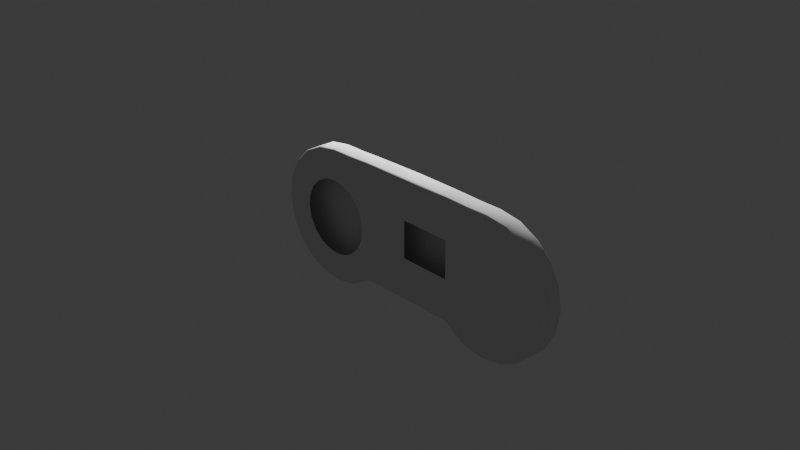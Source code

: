 # Source: snes-controler.blend  (saved by Blender 4.4.30; exported with 4.5.12 LTS)
import bpy
from mathutils import Matrix  # noqa: F401  (used for matrix-valued properties, if any)

bpy.ops.wm.read_factory_settings(use_empty=True)
scene = bpy.context.scene
scene.name = 'Scene'

# ---- collections
col_collection = bpy.data.collections.new('Collection'); scene.collection.children.link(col_collection)

# ---- world
world_world = bpy.data.worlds.new('World'); scene.world = world_world
world_world.use_nodes = True; world_world.node_tree.nodes.clear()
_N = world_world.node_tree.nodes; _L = world_world.node_tree.links
n0 = _N.new('ShaderNodeOutputWorld'); n0.name = 'World Output'; n0.location = (300, 300)
n1 = _N.new('ShaderNodeBackground'); n1.name = 'Background'; n1.location = (10, 300)
n1.inputs[0].default_value = (0.05088, 0.05088, 0.05088, 1.0)
_L.new(n1.outputs[0], n0.inputs[0])
n0.is_active_output = True
world_world.color = (0.05088, 0.05088, 0.05088)
world_world.sun_shadow_jitter_overblur = 0.0

# ---- cameras
cam_camera = bpy.data.cameras.new('Camera')
cam_camera.clip_end = 100.0
cam_camera.ortho_scale = 7.314

# ---- lights
light_light = bpy.data.lights.new('Light', 'POINT')
light_light.energy = 1000.0
light_light.shadow_soft_size = 0.1

# ---- meshes
me_circle_005 = bpy.data.meshes.new('Circle.005')
me_circle_005.from_pydata([(0.0, 1.0, 0.0), (-0.309, 0.9511, 0.0), (-0.5878, 0.809, 0.0), (-0.809, 0.5878, 0.0), (-0.9511, 0.309, 0.0), (-1.0, 0.0, 0.0), (-0.9511, -0.309, 0.0), (-0.809, -0.5878, 0.0), (-0.5878, -0.809, 0.0), (-0.309, -0.9511, 0.0), (0.0, -1.0, 0.0), (0.309, -0.9511, 0.0), (0.5878, -0.809, 0.0), (0.809, -0.5878, 0.0), (0.9511, -0.309, 0.0), (1.0, 0.0, 0.0), (0.9511, 0.309, 0.0), (0.809, 0.5878, 0.0), (0.5878, 0.809, 0.0), (0.309, 0.9511, 0.0), (4.405, 1.735, -0.000625), (4.965, 1.735, -3.725e-09), (4.965, -1.725, -3.725e-09), (4.433, -1.641, -3.725e-09), (5.5, -1.64, -3.725e-09), (5.982, -1.395, -3.725e-09), (6.365, -1.012, -3.725e-09), (6.61, -0.5296, -3.725e-09), (6.695, 0.005014, -3.725e-09), (6.61, 0.5396, -3.725e-09), (6.365, 1.022, -3.725e-09), (5.982, 1.405, -3.725e-09), (5.5, 1.65, -3.725e-09), (2.476, 1.751, -0.03656), (2.476, -1.256, -3.725e-09), (3.826, -1.274, -3.725e-09), (3.797, 1.754, -0.000625), (4.405, 1.735, -0.5361), (4.965, 1.735, -0.5355), (4.965, -1.725, -0.5355), (4.433, -1.641, -0.5355), (5.5, -1.64, -0.5355), (5.982, -1.395, -0.5355), (6.365, -1.012, -0.5355), (6.61, -0.5296, -0.5355), (6.695, 0.005014, -0.5355), (6.61, 0.5396, -0.5355), (6.365, 1.022, -0.5355), (5.982, 1.405, -0.5355), (5.5, 1.65, -0.5355), (2.476, 1.768, -0.5377), (2.476, -1.256, -0.5355), (3.826, -1.274, -0.5355), (3.797, 1.754, -0.5361), (4.965, 1.799, -0.05376), (4.965, 1.756, -0.01089), (4.965, 1.79, -0.04137), (4.965, 1.78, -0.03017), (4.965, 1.769, -0.0198), (4.404, 1.755, -0.01151), (4.401, 1.798, -0.05438), (4.403, 1.768, -0.02043), (4.403, 1.779, -0.0308), (4.402, 1.789, -0.04199), (4.411, -1.702, -0.05376), (4.426, -1.661, -0.01089), (4.414, -1.693, -0.04137), (4.417, -1.683, -0.03017), (4.421, -1.672, -0.0198), (4.965, -1.746, -0.01089), (4.965, -1.789, -0.05376), (4.965, -1.759, -0.0198), (4.965, -1.77, -0.03017), (4.965, -1.78, -0.04137), (5.506, -1.66, -0.01089), (5.52, -1.702, -0.05376), (5.51, -1.672, -0.0198), (5.514, -1.683, -0.03017), (5.517, -1.693, -0.04137), (5.994, -1.412, -0.01089), (6.02, -1.447, -0.05376), (6.002, -1.422, -0.0198), (6.008, -1.431, -0.03017), (6.015, -1.439, -0.04137), (6.382, -1.024, -0.01089), (6.417, -1.05, -0.05376), (6.392, -1.032, -0.0198), (6.401, -1.038, -0.03017), (6.41, -1.044, -0.04137), (6.63, -0.5361, -0.01089), (6.672, -0.5495, -0.05376), (6.642, -0.54, -0.0198), (6.653, -0.5435, -0.03017), (6.663, -0.5467, -0.04137), (6.716, 0.005014, -0.01089), (6.76, 0.005014, -0.05376), (6.729, 0.005014, -0.0198), (6.74, 0.005014, -0.03017), (6.751, 0.005014, -0.04137), (6.63, 0.5461, -0.01089), (6.672, 0.5595, -0.05376), (6.642, 0.55, -0.0198), (6.653, 0.5535, -0.03017), (6.663, 0.5567, -0.04137), (6.382, 1.034, -0.01089), (6.417, 1.06, -0.05376), (6.392, 1.042, -0.0198), (6.401, 1.048, -0.03017), (6.41, 1.054, -0.04137), (5.994, 1.422, -0.01089), (6.02, 1.457, -0.05376), (6.002, 1.432, -0.0198), (6.008, 1.441, -0.03017), (6.015, 1.449, -0.04137), (5.506, 1.67, -0.01089), (5.52, 1.712, -0.05376), (5.51, 1.682, -0.0198), (5.514, 1.693, -0.03017), (5.517, 1.703, -0.04137), (2.476, -1.276, -0.01089), (2.476, -1.318, -0.05376), (2.476, -1.288, -0.0198), (2.476, -1.299, -0.03017), (2.476, -1.309, -0.04137), (3.82, -1.295, -0.01089), (3.808, -1.338, -0.05376), (3.817, -1.307, -0.0198), (3.813, -1.318, -0.03017), (3.81, -1.329, -0.04137), (2.476, 1.792, -0.01975), (2.476, 1.824, -0.04353), (2.476, 1.813, -0.03234), (2.476, 1.804, -0.02644), (3.799, 1.817, -0.05438), (3.798, 1.775, -0.01151), (3.798, 1.809, -0.04199), (3.798, 1.798, -0.0308), (3.798, 1.787, -0.02043), (2.476, -0.1895, -3.725e-09), (3.819, -0.2082, -3.725e-09), (3.812, 0.7723, -2.794e-09), (4.42, 0.6474, -3.725e-09), (4.426, -0.4488, -3.725e-09), (4.965, 0.6824, -3.725e-09), (4.965, -0.4709, -3.725e-09), (5.5, -0.4476, -3.725e-09), (5.5, 0.6493, -3.725e-09), (5.982, -0.38, -3.725e-09), (5.982, 0.5531, -3.725e-09), (6.365, -0.2747, -3.725e-09), (6.365, 0.4032, -3.725e-09), (6.61, -0.1421, -3.725e-09), (6.61, 0.2143, -3.725e-09), (4.965, 1.749, -0.5253), (4.965, 1.799, -0.4751), (4.965, 1.763, -0.5148), (4.965, 1.777, -0.5027), (4.965, 1.789, -0.4896), (4.401, 1.798, -0.4757), (4.405, 1.748, -0.5259), (4.402, 1.788, -0.4902), (4.403, 1.776, -0.5033), (4.404, 1.763, -0.5155), (4.428, -1.654, -0.5253), (4.411, -1.702, -0.4751), (4.423, -1.667, -0.5148), (4.419, -1.68, -0.5027), (4.414, -1.692, -0.4896), (4.965, -1.789, -0.4751), (4.965, -1.739, -0.5253), (4.965, -1.779, -0.4896), (4.965, -1.767, -0.5027), (4.965, -1.753, -0.5148), (5.52, -1.702, -0.4751), (5.504, -1.653, -0.5253), (5.516, -1.692, -0.4896), (5.513, -1.68, -0.5027), (5.508, -1.667, -0.5148), (6.02, -1.447, -0.4751), (5.99, -1.406, -0.5253), (6.014, -1.438, -0.4896), (6.006, -1.428, -0.5027), (5.999, -1.417, -0.5148), (6.417, -1.05, -0.4751), (6.376, -1.02, -0.5253), (6.408, -1.044, -0.4896), (6.398, -1.036, -0.5027), (6.388, -1.028, -0.5148), (6.672, -0.5495, -0.4751), (6.623, -0.5338, -0.5253), (6.662, -0.5462, -0.4896), (6.65, -0.5424, -0.5027), (6.637, -0.5383, -0.5148), (6.76, 0.005014, -0.4751), (6.709, 0.005014, -0.5253), (6.749, 0.005014, -0.4896), (6.737, 0.005014, -0.5027), (6.723, 0.005014, -0.5148), (6.672, 0.5595, -0.4751), (6.623, 0.5438, -0.5253), (6.662, 0.5563, -0.4896), (6.65, 0.5525, -0.5027), (6.637, 0.5484, -0.5148), (6.417, 1.06, -0.4751), (6.376, 1.03, -0.5253), (6.408, 1.054, -0.4896), (6.398, 1.046, -0.5027), (6.388, 1.039, -0.5148), (6.02, 1.457, -0.4751), (5.99, 1.416, -0.5253), (6.014, 1.448, -0.4896), (6.006, 1.438, -0.5027), (5.999, 1.428, -0.5148), (5.52, 1.712, -0.4751), (5.504, 1.663, -0.5253), (5.516, 1.702, -0.4896), (5.513, 1.69, -0.5027), (5.508, 1.677, -0.5148), (2.476, -1.318, -0.4751), (2.476, -1.269, -0.5253), (2.476, -1.308, -0.4896), (2.476, -1.296, -0.5027), (2.476, -1.283, -0.5148), (3.808, -1.338, -0.4751), (3.822, -1.288, -0.5253), (3.811, -1.327, -0.4896), (3.814, -1.315, -0.5027), (3.818, -1.302, -0.5148), (2.476, 1.782, -0.5274), (2.476, 1.833, -0.4773), (2.476, 1.797, -0.517), (2.476, 1.81, -0.5049), (2.476, 1.822, -0.4918), (3.797, 1.767, -0.5259), (3.799, 1.817, -0.4757), (3.798, 1.782, -0.5155), (3.798, 1.795, -0.5033), (3.798, 1.807, -0.4902), (2.476, 1.833, -0.05592), (2.476, 0.791, -2.794e-09), (0.5466, 1.735, -0.000625), (-0.01309, 1.735, -3.725e-09), (-0.01309, -1.725, -3.725e-09), (0.5192, -1.641, -3.725e-09), (-0.5477, -1.64, -3.725e-09), (-1.03, -1.395, -3.725e-09), (-1.413, -1.012, -3.725e-09), (-1.658, -0.5296, -3.725e-09), (-1.743, 0.005014, -3.725e-09), (-1.658, 0.5396, -3.725e-09), (-1.413, 1.022, -3.725e-09), (-1.03, 1.405, -3.725e-09), (-0.5477, 1.65, -3.725e-09), (1.126, -1.274, -3.725e-09), (1.155, 1.754, -0.000625), (0.5466, 1.735, -0.5361), (-0.01309, 1.735, -0.5355), (-0.01309, -1.725, -0.5355), (0.5192, -1.641, -0.5355), (-0.5477, -1.64, -0.5355), (-1.03, -1.395, -0.5355), (-1.413, -1.012, -0.5355), (-1.658, -0.5296, -0.5355), (-1.743, 0.005014, -0.5355), (-1.658, 0.5396, -0.5355), (-1.413, 1.022, -0.5355), (-1.03, 1.405, -0.5355), (-0.5477, 1.65, -0.5355), (1.126, -1.274, -0.5355), (1.155, 1.754, -0.5361), (-0.01309, 1.799, -0.05376), (-0.01309, 1.756, -0.01089), (-0.01309, 1.79, -0.04137), (-0.01309, 1.78, -0.03017), (-0.01309, 1.769, -0.0198), (0.5479, 1.755, -0.01151), (0.5506, 1.798, -0.05438), (0.5487, 1.768, -0.02043), (0.5494, 1.779, -0.0308), (0.5501, 1.789, -0.04199), (0.5414, -1.702, -0.05376), (0.5264, -1.661, -0.01089), (0.5383, -1.693, -0.04137), (0.5347, -1.683, -0.03017), (0.5308, -1.672, -0.0198), (-0.01309, -1.746, -0.01089), (-0.01309, -1.789, -0.05376), (-0.01309, -1.759, -0.0198), (-0.01309, -1.77, -0.03017), (-0.01309, -1.78, -0.04137), (-0.5542, -1.66, -0.01089), (-0.5676, -1.702, -0.05376), (-0.5581, -1.672, -0.0198), (-0.5616, -1.683, -0.03017), (-0.5648, -1.693, -0.04137), (-1.042, -1.412, -0.01089), (-1.068, -1.447, -0.05376), (-1.05, -1.422, -0.0198), (-1.056, -1.431, -0.03017), (-1.063, -1.439, -0.04137), (-1.43, -1.024, -0.01089), (-1.465, -1.05, -0.05376), (-1.44, -1.032, -0.0198), (-1.449, -1.038, -0.03017), (-1.458, -1.044, -0.04137), (-1.678, -0.5361, -0.01089), (-1.72, -0.5495, -0.05376), (-1.69, -0.54, -0.0198), (-1.701, -0.5435, -0.03017), (-1.711, -0.5467, -0.04137), (-1.764, 0.005014, -0.01089), (-1.808, 0.005014, -0.05376), (-1.777, 0.005014, -0.0198), (-1.788, 0.005014, -0.03017), (-1.798, 0.005014, -0.04137), (-1.678, 0.5461, -0.01089), (-1.72, 0.5595, -0.05376), (-1.69, 0.55, -0.0198), (-1.701, 0.5535, -0.03017), (-1.711, 0.5567, -0.04137), (-1.43, 1.034, -0.01089), (-1.465, 1.06, -0.05376), (-1.44, 1.042, -0.0198), (-1.449, 1.048, -0.03017), (-1.458, 1.054, -0.04137), (-1.042, 1.422, -0.01089), (-1.068, 1.457, -0.05376), (-1.05, 1.432, -0.0198), (-1.056, 1.441, -0.03017), (-1.063, 1.449, -0.04137), (-0.5542, 1.67, -0.01089), (-0.5676, 1.712, -0.05376), (-0.5581, 1.682, -0.0198), (-0.5616, 1.693, -0.03017), (-0.5648, 1.703, -0.04137), (1.132, -1.295, -0.01089), (1.144, -1.338, -0.05376), (1.135, -1.307, -0.0198), (1.139, -1.318, -0.03017), (1.142, -1.329, -0.04137), (1.153, 1.817, -0.05438), (1.154, 1.775, -0.01151), (1.154, 1.809, -0.04199), (1.154, 1.798, -0.0308), (1.154, 1.787, -0.02043), (1.133, -0.2082, -3.725e-09), (1.14, 0.7723, -2.794e-09), (0.5362, 0.9695, -0.0001852), (0.523, -0.9531, -3.725e-09), (-0.01309, 1.138, -3.725e-09), (-0.01309, -1.095, -3.725e-09), (-0.5477, -0.9523, -3.725e-09), (-0.5477, 1.017, -3.725e-09), (-1.03, -0.38, -3.725e-09), (-1.03, 0.5531, -3.725e-09), (-1.413, -0.2747, -3.725e-09), (-1.413, 0.4032, -3.725e-09), (-1.658, -0.1421, -3.725e-09), (-1.658, 0.2143, -3.725e-09), (-0.01309, 1.749, -0.5253), (-0.01309, 1.799, -0.4751), (-0.01309, 1.763, -0.5148), (-0.01309, 1.777, -0.5027), (-0.01309, 1.789, -0.4896), (0.5506, 1.798, -0.4757), (0.5475, 1.748, -0.5259), (0.55, 1.788, -0.4902), (0.5492, 1.776, -0.5033), (0.5484, 1.763, -0.5155), (0.5239, -1.654, -0.5253), (0.5414, -1.702, -0.4751), (0.5289, -1.667, -0.5148), (0.5335, -1.68, -0.5027), (0.5378, -1.692, -0.4896), (-0.01309, -1.789, -0.4751), (-0.01309, -1.739, -0.5253), (-0.01309, -1.779, -0.4896), (-0.01309, -1.767, -0.5027), (-0.01309, -1.753, -0.5148), (-0.5676, -1.702, -0.4751), (-0.5519, -1.653, -0.5253), (-0.5643, -1.692, -0.4896), (-0.5605, -1.68, -0.5027), (-0.5564, -1.667, -0.5148), (-1.068, -1.447, -0.4751), (-1.038, -1.406, -0.5253), (-1.062, -1.438, -0.4896), (-1.054, -1.428, -0.5027), (-1.047, -1.417, -0.5148), (-1.465, -1.05, -0.4751), (-1.424, -1.02, -0.5253), (-1.456, -1.044, -0.4896), (-1.446, -1.036, -0.5027), (-1.436, -1.028, -0.5148), (-1.72, -0.5495, -0.4751), (-1.671, -0.5338, -0.5253), (-1.71, -0.5462, -0.4896), (-1.698, -0.5424, -0.5027), (-1.685, -0.5383, -0.5148), (-1.808, 0.005014, -0.4751), (-1.757, 0.005014, -0.5253), (-1.797, 0.005014, -0.4896), (-1.785, 0.005014, -0.5027), (-1.771, 0.005014, -0.5148), (-1.72, 0.5595, -0.4751), (-1.671, 0.5438, -0.5253), (-1.71, 0.5563, -0.4896), (-1.698, 0.5525, -0.5027), (-1.685, 0.5484, -0.5148), (-1.465, 1.06, -0.4751), (-1.424, 1.03, -0.5253), (-1.456, 1.054, -0.4896), (-1.446, 1.046, -0.5027), (-1.436, 1.039, -0.5148), (-1.068, 1.457, -0.4751), (-1.038, 1.416, -0.5253), (-1.062, 1.448, -0.4896), (-1.054, 1.438, -0.5027), (-1.047, 1.428, -0.5148), (-0.5676, 1.712, -0.4751), (-0.5519, 1.663, -0.5253), (-0.5643, 1.702, -0.4896), (-0.5605, 1.69, -0.5027), (-0.5564, 1.677, -0.5148), (1.144, -1.338, -0.4751), (1.13, -1.288, -0.5253), (1.141, -1.327, -0.4896), (1.138, -1.315, -0.5027), (1.134, -1.302, -0.5148), (1.155, 1.767, -0.5259), (1.153, 1.817, -0.4757), (1.154, 1.782, -0.5155), (1.154, 1.795, -0.5033), (1.154, 1.807, -0.4902), (2.476, 0.4702, -2.794e-09), (2.476, 0.1434, -3.725e-09), (1.135, 0.1247, -3.725e-09), (1.138, 0.4515, -3.725e-09), (-1.08, 0.03951, -3.725e-09), (-0.8564, 0.9021, -1.024e-08), (0.8106, -0.754, 9.313e-10)], [], [(239, 33, 36, 140), (140, 36, 20, 141), (142, 144, 22, 23), (146, 143, 21, 32), (148, 146, 32, 31), (150, 148, 31, 30), (152, 150, 30, 29), (28, 27, 151, 152, 29), (38, 49, 214, 153), (40, 52, 224, 163), (43, 42, 179, 184), (44, 43, 184, 189), (45, 44, 189, 194), (46, 45, 194, 199), (47, 46, 199, 204), (48, 47, 204, 209), (49, 48, 209, 214), (52, 51, 219, 224), (133, 238, 229, 234), (20, 59, 55, 21), (120, 125, 223, 218), (70, 75, 173, 168), (22, 69, 65, 23), (51, 52, 53, 50), (52, 40, 37, 53), (37, 40, 39, 38), (41, 49, 38, 39), (42, 48, 49, 41), (43, 47, 48, 42), (44, 46, 47, 43), (45, 46, 44), (115, 54, 154, 213), (125, 64, 164, 223), (42, 41, 174, 179), (75, 80, 178, 173), (80, 85, 183, 178), (85, 90, 188, 183), (90, 95, 193, 188), (95, 100, 198, 193), (100, 105, 203, 198), (105, 110, 208, 203), (110, 115, 213, 208), (60, 133, 234, 158), (34, 119, 121, 122, 123, 120, 218, 220, 221, 222, 219, 51), (238, 130, 131, 132, 129, 33, 50, 228, 230, 231, 232, 229), (39, 40, 163, 169), (64, 70, 168, 164), (31, 109, 104, 30), (24, 74, 69, 22), (32, 114, 109, 31), (25, 79, 74, 24), (53, 37, 159, 233), (26, 84, 79, 25), (35, 124, 119, 34), (27, 89, 84, 26), (33, 129, 134, 36), (28, 94, 89, 27), (36, 134, 59, 20), (50, 53, 233, 228), (29, 99, 94, 28), (21, 55, 114, 32), (41, 39, 169, 174), (30, 104, 99, 29), (23, 65, 124, 35), (60, 54, 56, 63), (63, 56, 57, 62), (62, 57, 58, 61), (61, 58, 55, 59), (70, 64, 66, 73), (73, 66, 67, 72), (72, 67, 68, 71), (71, 68, 65, 69), (75, 70, 73, 78), (78, 73, 72, 77), (77, 72, 71, 76), (76, 71, 69, 74), (80, 75, 78, 83), (83, 78, 77, 82), (82, 77, 76, 81), (81, 76, 74, 79), (85, 80, 83, 88), (88, 83, 82, 87), (87, 82, 81, 86), (86, 81, 79, 84), (90, 85, 88, 93), (93, 88, 87, 92), (92, 87, 86, 91), (91, 86, 84, 89), (95, 90, 93, 98), (98, 93, 92, 97), (97, 92, 91, 96), (96, 91, 89, 94), (100, 95, 98, 103), (103, 98, 97, 102), (102, 97, 96, 101), (101, 96, 94, 99), (105, 100, 103, 108), (108, 103, 102, 107), (107, 102, 101, 106), (106, 101, 99, 104), (110, 105, 108, 113), (113, 108, 107, 112), (112, 107, 106, 111), (111, 106, 104, 109), (115, 110, 113, 118), (118, 113, 112, 117), (117, 112, 111, 116), (116, 111, 109, 114), (54, 115, 118, 56), (56, 118, 117, 57), (57, 117, 116, 58), (58, 116, 114, 55), (119, 124, 126, 121), (121, 126, 127, 122), (122, 127, 128, 123), (123, 128, 125, 120), (134, 129, 132, 137), (137, 132, 131, 136), (136, 131, 130, 135), (135, 130, 238, 133), (59, 134, 137, 61), (61, 137, 136, 62), (62, 136, 135, 63), (63, 135, 133, 60), (64, 125, 128, 66), (66, 128, 127, 67), (67, 127, 126, 68), (68, 126, 124, 65), (37, 38, 153, 159), (27, 26, 149, 151), (151, 149, 150, 152), (26, 25, 147, 149), (149, 147, 148, 150), (25, 24, 145, 147), (147, 145, 146, 148), (24, 22, 144, 145), (145, 144, 143, 146), (20, 21, 143, 141), (141, 143, 144, 142), (35, 139, 142, 23), (139, 140, 141, 142), (34, 138, 139, 35), (138, 345, 436, 435), (159, 153, 155, 162), (162, 155, 156, 161), (161, 156, 157, 160), (160, 157, 154, 158), (169, 163, 165, 172), (172, 165, 166, 171), (171, 166, 167, 170), (170, 167, 164, 168), (174, 169, 172, 177), (177, 172, 171, 176), (176, 171, 170, 175), (175, 170, 168, 173), (179, 174, 177, 182), (182, 177, 176, 181), (181, 176, 175, 180), (180, 175, 173, 178), (184, 179, 182, 187), (187, 182, 181, 186), (186, 181, 180, 185), (185, 180, 178, 183), (189, 184, 187, 192), (192, 187, 186, 191), (191, 186, 185, 190), (190, 185, 183, 188), (194, 189, 192, 197), (197, 192, 191, 196), (196, 191, 190, 195), (195, 190, 188, 193), (199, 194, 197, 202), (202, 197, 196, 201), (201, 196, 195, 200), (200, 195, 193, 198), (204, 199, 202, 207), (207, 202, 201, 206), (206, 201, 200, 205), (205, 200, 198, 203), (209, 204, 207, 212), (212, 207, 206, 211), (211, 206, 205, 210), (210, 205, 203, 208), (214, 209, 212, 217), (217, 212, 211, 216), (216, 211, 210, 215), (215, 210, 208, 213), (153, 214, 217, 155), (155, 217, 216, 156), (156, 216, 215, 157), (157, 215, 213, 154), (218, 223, 225, 220), (220, 225, 226, 221), (221, 226, 227, 222), (222, 227, 224, 219), (234, 229, 232, 237), (237, 232, 231, 236), (236, 231, 230, 235), (235, 230, 228, 233), (158, 234, 237, 160), (160, 237, 236, 161), (161, 236, 235, 162), (162, 235, 233, 159), (163, 224, 227, 165), (165, 227, 226, 166), (166, 226, 225, 167), (167, 225, 223, 164), (54, 60, 158, 154), (239, 346, 254, 33), (346, 347, 240, 254), (348, 243, 242, 350), (352, 252, 241, 349), (354, 251, 252, 352, 439), (356, 250, 251, 354), (358, 249, 250, 356), (248, 249, 358, 357, 247), (256, 359, 420, 267), (258, 369, 425, 268), (261, 390, 385, 260), (262, 395, 390, 261), (263, 400, 395, 262), (264, 405, 400, 263), (265, 410, 405, 264), (266, 415, 410, 265), (267, 420, 415, 266), (268, 425, 219, 51), (340, 430, 229, 238), (240, 241, 271, 275), (120, 218, 424, 336), (286, 374, 379, 291), (242, 243, 281, 285), (51, 50, 269, 268), (268, 269, 255, 258), (255, 256, 257, 258), (259, 257, 256, 267), (260, 259, 267, 266), (261, 260, 266, 265), (262, 261, 265, 264), (263, 262, 264), (331, 419, 360, 270), (336, 424, 370, 280), (260, 385, 380, 259), (291, 379, 384, 296), (296, 384, 389, 301), (301, 389, 394, 306), (306, 394, 399, 311), (311, 399, 404, 316), (316, 404, 409, 321), (321, 409, 414, 326), (326, 414, 419, 331), (276, 364, 430, 340), (257, 375, 369, 258), (280, 370, 374, 286), (251, 250, 320, 325), (244, 242, 285, 290), (252, 251, 325, 330), (245, 244, 290, 295), (269, 429, 365, 255), (246, 245, 295, 300), (253, 34, 119, 335), (247, 246, 300, 305), (33, 254, 341, 129), (248, 247, 305, 310), (254, 240, 275, 341), (50, 228, 429, 269), (249, 248, 310, 315), (241, 252, 330, 271), (259, 380, 375, 257), (250, 249, 315, 320), (243, 253, 335, 281), (276, 279, 272, 270), (279, 278, 273, 272), (278, 277, 274, 273), (277, 275, 271, 274), (286, 289, 282, 280), (289, 288, 283, 282), (288, 287, 284, 283), (287, 285, 281, 284), (291, 294, 289, 286), (294, 293, 288, 289), (293, 292, 287, 288), (292, 290, 285, 287), (296, 299, 294, 291), (299, 298, 293, 294), (298, 297, 292, 293), (297, 295, 290, 292), (301, 304, 299, 296), (304, 303, 298, 299), (303, 302, 297, 298), (302, 300, 295, 297), (306, 309, 304, 301), (309, 308, 303, 304), (308, 307, 302, 303), (307, 305, 300, 302), (311, 314, 309, 306), (314, 313, 308, 309), (313, 312, 307, 308), (312, 310, 305, 307), (316, 319, 314, 311), (319, 318, 313, 314), (318, 317, 312, 313), (317, 315, 310, 312), (321, 324, 319, 316), (324, 323, 318, 319), (323, 322, 317, 318), (322, 320, 315, 317), (326, 329, 324, 321), (329, 328, 323, 324), (328, 327, 322, 323), (327, 325, 320, 322), (331, 334, 329, 326), (334, 333, 328, 329), (333, 332, 327, 328), (332, 330, 325, 327), (270, 272, 334, 331), (272, 273, 333, 334), (273, 274, 332, 333), (274, 271, 330, 332), (119, 121, 337, 335), (121, 122, 338, 337), (122, 123, 339, 338), (123, 120, 336, 339), (341, 344, 132, 129), (344, 343, 131, 132), (343, 342, 130, 131), (342, 340, 238, 130), (275, 277, 344, 341), (277, 278, 343, 344), (278, 279, 342, 343), (279, 276, 340, 342), (280, 282, 339, 336), (282, 283, 338, 339), (283, 284, 337, 338), (284, 281, 335, 337), (255, 365, 359, 256), (247, 357, 355, 246), (357, 358, 356, 355), (246, 355, 353, 245), (245, 353, 351, 244), (244, 351, 350, 242), (240, 347, 349, 241), (243, 348, 440, 345, 253), (34, 253, 345, 138), (434, 437, 346, 239), (365, 368, 361, 359), (368, 367, 362, 361), (367, 366, 363, 362), (366, 364, 360, 363), (375, 378, 371, 369), (378, 377, 372, 371), (377, 376, 373, 372), (376, 374, 370, 373), (380, 383, 378, 375), (383, 382, 377, 378), (382, 381, 376, 377), (381, 379, 374, 376), (385, 388, 383, 380), (388, 387, 382, 383), (387, 386, 381, 382), (386, 384, 379, 381), (390, 393, 388, 385), (393, 392, 387, 388), (392, 391, 386, 387), (391, 389, 384, 386), (395, 398, 393, 390), (398, 397, 392, 393), (397, 396, 391, 392), (396, 394, 389, 391), (400, 403, 398, 395), (403, 402, 397, 398), (402, 401, 396, 397), (401, 399, 394, 396), (405, 408, 403, 400), (408, 407, 402, 403), (407, 406, 401, 402), (406, 404, 399, 401), (410, 413, 408, 405), (413, 412, 407, 408), (412, 411, 406, 407), (411, 409, 404, 406), (415, 418, 413, 410), (418, 417, 412, 413), (417, 416, 411, 412), (416, 414, 409, 411), (420, 423, 418, 415), (423, 422, 417, 418), (422, 421, 416, 417), (421, 419, 414, 416), (359, 361, 423, 420), (361, 362, 422, 423), (362, 363, 421, 422), (363, 360, 419, 421), (218, 220, 426, 424), (220, 221, 427, 426), (221, 222, 428, 427), (222, 219, 425, 428), (430, 433, 232, 229), (433, 432, 231, 232), (432, 431, 230, 231), (431, 429, 228, 230), (364, 366, 433, 430), (366, 367, 432, 433), (367, 368, 431, 432), (368, 365, 429, 431), (369, 371, 428, 425), (371, 372, 427, 428), (372, 373, 426, 427), (373, 370, 424, 426), (270, 360, 364, 276), (435, 436, 437, 434), (354, 438, 356), (355, 438, 353), (356, 438, 355), (4, 438, 354), (4, 354, 3), (439, 3, 2), (354, 439, 3), (439, 352, 2), (2, 352, 1), (352, 349, 1), (1, 349, 0), (349, 347, 19), (19, 0, 349), (347, 346, 18), (18, 19, 347), (18, 346, 17), (346, 437, 17), (17, 437, 16), (437, 436, 16), (16, 436, 15), (436, 345, 15), (15, 345, 14), (345, 440, 14), (14, 440, 13), (12, 13, 440), (440, 348, 12), (12, 348, 11), (348, 350, 11), (11, 350, 10), (9, 10, 350), (350, 351, 9), (9, 351, 8), (7, 8, 351), (351, 353, 7), (7, 353, 6), (5, 6, 353), (353, 438, 5), (5, 438, 4)])
me_circle_005.polygons.foreach_set('use_smooth', [1, 1, 1, 1, 1, 1, 1, 1, 1, 1, 1, 1, 1, 1, 1, 1, 1, 1, 1, 1, 1, 1, 1, 1, 1, 1, 1, 1, 1, 1, 1, 1, 1, 1, 1, 1, 1, 1, 1, 1, 1, 1, 1, 1, 1, 1, 1, 1, 1, 1, 1, 1, 1, 1, 1, 1, 1, 1, 1, 1, 1, 1, 1, 1, 1, 1, 1, 1, 1, 1, 1, 1, 1, 1, 1, 1, 1, 1, 1, 1, 1, 1, 1, 1, 1, 1, 1, 1, 1, 1, 1, 1, 1, 1, 1, 1, 1, 1, 1, 1, 1, 1, 1, 1, 1, 1, 1, 1, 1, 1, 1, 1, 1, 1, 1, 1, 1, 1, 1, 1, 1, 1, 1, 1, 1, 1, 1, 1, 1, 1, 1, 1, 1, 1, 1, 1, 1, 1, 1, 1, 1, 1, 1, 1, 1, 1, 1, 1, 1, 1, 1, 1, 1, 1, 1, 1, 1, 1, 1, 1, 1, 1, 1, 1, 1, 1, 1, 1, 1, 1, 1, 1, 1, 1, 1, 1, 1, 1, 1, 1, 1, 1, 1, 1, 1, 1, 1, 1, 1, 1, 1, 1, 1, 1, 1, 1, 1, 1, 1, 1, 1, 1, 1, 1, 1, 1, 1, 1, 1, 1, 1, 1, 1, 1, 1, 1, 1, 1, 1, 1, 1, 1, 1, 1, 1, 1, 1, 1, 1, 1, 1, 1, 1, 1, 1, 1, 1, 1, 1, 1, 1, 1, 1, 1, 1, 1, 1, 1, 1, 1, 1, 1, 1, 1, 1, 1, 1, 1, 1, 1, 1, 1, 1, 1, 1, 1, 1, 1, 1, 1, 1, 1, 1, 1, 1, 1, 1, 1, 1, 1, 1, 1, 1, 1, 1, 1, 1, 1, 1, 1, 1, 1, 1, 1, 1, 1, 1, 1, 1, 1, 1, 1, 1, 1, 1, 1, 1, 1, 1, 1, 1, 1, 1, 1, 1, 1, 1, 1, 1, 1, 1, 1, 1, 1, 1, 1, 1, 1, 1, 1, 1, 1, 1, 1, 1, 1, 1, 1, 1, 1, 1, 1, 1, 1, 1, 1, 1, 1, 1, 1, 1, 1, 1, 1, 1, 1, 1, 1, 1, 1, 1, 1, 1, 1, 1, 1, 1, 1, 1, 1, 1, 1, 1, 1, 1, 1, 1, 1, 1, 1, 1, 1, 1, 1, 1, 1, 1, 1, 1, 1, 1, 1, 1, 1, 1, 1, 1, 1, 1, 1, 1, 1, 1, 1, 1, 1, 1, 1, 1, 1, 1, 1, 1, 1, 1, 0, 1, 1, 1, 1, 1, 1, 1, 1, 1, 1, 1, 1, 1, 1, 1, 1, 1, 1, 1, 1, 1, 1, 1, 1, 1, 1, 1, 1, 1, 1, 1, 1])
_uv = me_circle_005.uv_layers.new(name='UVMap')
_uv.uv.foreach_set('vector', [0.04606, 0.6877, 0.04606, 0.9793, 1.002, 0.9815, 0.9925, 0.6887, 0.9925, 0.6887, 1.002, 0.9815, -0.006627, -0.005923, -0.01583, -0.0049, -0.02591, -0.003779, 0.0, 0.0, 0.0, 0.0, -0.03687, -0.00256, 0.0, 0.0, 0.0, 0.0, 0.0, 0.0, 0.0, 0.0, 0.0, 0.0, 0.0, 0.0, 0.0, 0.0, 0.0, 0.0, 0.0, 0.0, 0.0, 0.0, 0.0, 0.0, 0.0, 0.0, 0.0, 0.0, 0.0, 0.0, 0.0, 0.0, 0.0, 0.0, 0.0, 0.0, 0.0, 0.0, 0.0, 0.0, 0.0, 0.0, 0.0, 0.0, 0.0, 0.0, 0.0, 0.0, 0.0, 0.0, 0.0, 0.0, -0.03687, -0.00256, 0.9699, 0.01922, 0.9763, 0.01517, -0.0291, -0.00202, 0.0, 0.0, 0.0, 0.0, 0.0, 0.0, 0.0, 0.0, 0.0, 0.0, 0.0, 0.0, 0.0, 0.0, 0.0, 0.0, 0.0, 0.0, 0.0, 0.0, 0.0, 0.0, 0.0, 0.0, 0.0, 0.0, 0.0, 0.0, 0.0, 0.0, 0.0, 0.0, 0.0, 0.0, 0.0, 0.0, 0.0, 0.0, 0.0, 0.0, 0.0, 0.0, 0.0, 0.0, 0.0, 0.0, 0.0, 0.0, 0.0, 0.0, 0.0, 0.0, 0.0, 0.0, 0.0, 0.0, 0.9699, 0.01922, 0.04606, 0.02072, 0.03647, 0.01641, 0.9763, 0.01517, 1.0, 1.0, 0.0, 1.0, 0.0, 1.0, 1.0, 1.0, -0.006627, -0.005923, -0.004468, -0.003994, 0.0, 0.0, 0.0, 0.0, 0.0, 0.0, 1.0, 0.0, 1.0, 0.0, 0.0, 0.0, 0.0, 0.0, 0.0, 0.0, 0.0, 0.0, 0.0, 0.0, 0.0, 0.0, 0.0, 0.0, -0.02486, -0.001726, -0.03687, -0.00256, 0.04606, 0.02072, 0.9699, 0.01922, 1.002, 0.9815, 0.04606, 0.9793, 0.9699, 0.01922, -0.03687, -0.00256, -0.006627, -0.005923, 1.002, 0.9815, -0.006627, -0.005923, -0.03687, -0.00256, 0.0, 0.0, 0.0, 0.0, 0.0, 0.0, 0.0, 0.0, 0.0, 0.0, 0.0, 0.0, 0.0, 0.0, 0.0, 0.0, 0.0, 0.0, 0.0, 0.0, 0.0, 0.0, 0.0, 0.0, 0.0, 0.0, 0.0, 0.0, 0.0, 0.0, 0.0, 0.0, 0.0, 0.0, 0.0, 0.0, 0.0, 0.0, 0.0, 0.0, 0.0, 0.0, 0.0, 0.0, 0.0, 0.0, 0.0, 0.0, 0.0, 0.0, 1.0, 0.0, 0.0, 0.0, 0.0, 0.0, 1.0, 0.0, 0.0, 0.0, 0.0, 0.0, 0.0, 0.0, 0.0, 0.0, 0.0, 0.0, 0.0, 0.0, 0.0, 0.0, 0.0, 0.0, 0.0, 0.0, 0.0, 0.0, 0.0, 0.0, 0.0, 0.0, 0.0, 0.0, 0.0, 0.0, 0.0, 0.0, 0.0, 0.0, 0.0, 0.0, 0.0, 0.0, 0.0, 0.0, 0.0, 0.0, 0.0, 0.0, 0.0, 0.0, 0.0, 0.0, 0.0, 0.0, 0.0, 0.0, 0.0, 0.0, 0.0, 0.0, 0.0, 0.0, 0.0, 0.0, 0.0, 0.0, 0.0, 0.0, 0.0, 0.0, 0.0, 0.0, 0.0, 0.0, 0.0, 0.0, 0.0, 0.0, 0.0, 0.0, 1.0, 1.0, 1.0, 1.0, 0.0, 0.0, 0.04606, 0.02072, 0.03116, 0.01402, 0.02216, 0.009968, 0.01168, 0.002102, 0.0054, 0.0009716, 0.0, 0.0, 0.0, 0.0, 0.006321, 0.001137, 0.01368, 0.00246, 0.02593, 0.01167, 0.03647, 0.01641, 0.04606, 0.02072, 0.0, 1.0, 0.005486, 0.999, 0.01187, 0.9979, 0.02201, 0.9901, 0.03095, 0.9861, 0.04606, 0.9793, 0.04606, 0.9793, 0.03623, 0.9837, 0.02576, 0.9884, 0.01389, 0.9976, 0.006421, 0.9989, 0.0, 1.0, 0.0, 0.0, -0.03687, -0.00256, -0.0291, -0.00202, 0.0, 0.0, 0.0, 0.0, 0.0, 0.0, 0.0, 0.0, 0.0, 0.0, 0.0, 0.0, 0.0, 0.0, 0.0, 0.0, 0.0, 0.0, 0.0, 0.0, 0.0, 0.0, 0.0, 0.0, 0.0, 0.0, 0.0, 0.0, 0.0, 0.0, 0.0, 0.0, 0.0, 0.0, 0.0, 0.0, 0.0, 0.0, 0.0, 0.0, 0.0, 0.0, 1.002, 0.9815, -0.006627, -0.005923, -0.00523, -0.004675, 1.002, 0.9854, 0.0, 0.0, 0.0, 0.0, 0.0, 0.0, 0.0, 0.0, 0.9699, 0.01922, 0.9797, 0.01296, 0.03116, 0.01402, 0.04606, 0.02072, 0.0, 0.0, 0.0, 0.0, 0.0, 0.0, 0.0, 0.0, 0.04606, 0.9793, 0.03095, 0.9861, 1.002, 0.9875, 1.002, 0.9815, 0.0, 0.0, 0.0, 0.0, 0.0, 0.0, 0.0, 0.0, 1.002, 0.9815, 1.002, 0.9875, -0.004468, -0.003994, -0.006627, -0.005923, 0.04606, 0.9793, 1.002, 0.9815, 1.002, 0.9854, 0.03623, 0.9837, 0.0, 0.0, 0.0, 0.0, 0.0, 0.0, 0.0, 0.0, 0.0, 0.0, 0.0, 0.0, 0.0, 0.0, 0.0, 0.0, 0.0, 0.0, 0.0, 0.0, 0.0, 0.0, 0.0, 0.0, 0.0, 0.0, 0.0, 0.0, 0.0, 0.0, 0.0, 0.0, -0.03687, -0.00256, -0.02486, -0.001726, 0.9797, 0.01296, 0.9699, 0.01922, 0.0, 0.0, 0.0, 0.0, 0.0, 0.0, -0.0006993, -0.0006993, -0.0006993, -0.0006993, 0.0, 0.0, 0.0, 0.0, 0.0, 0.0, 0.0, 0.0, 0.0, 0.0, 0.0, 0.0, -0.003177, -0.00284, -0.003177, -0.00284, 0.0, 0.0, 0.0, 0.0, -0.004468, -0.003994, 0.0, 0.0, 0.0, 0.0, 0.001237, 0.0, 0.0, 0.0, 0.0, 0.0, 0.001237, 0.0, 0.002677, 0.0, 0.0, 0.0, 0.0, 0.0, 0.002677, 0.0, -0.01768, -0.001227, 0.0, 0.0, 0.0, 0.0, -0.01768, -0.001227, -0.02486, -0.001726, 0.0, 0.0, 0.0, 0.0, 0.0, 0.0, 0.0, 0.0, 0.0, 0.0, 0.0, 0.0, 0.0, 0.0, 0.0, 0.0, 0.0, 0.0, 0.0, 0.0, 0.0, 0.0, 0.0, 0.0, 0.0, 0.0, 0.0, 0.0, 0.0, 0.0, 0.0, 0.0, 0.0, 0.0, 0.0, 0.0, 0.0, 0.0, 0.0, 0.0, 0.0, 0.0, 0.0, 0.0, 0.0, 0.0, 0.0, 0.0, 0.0, 0.0, 0.0, 0.0, 0.0, 0.0, 0.0, 0.0, 0.0, 0.0, 0.0, 0.0, 0.0, 0.0, 0.0, 0.0, 0.0, 0.0, 0.0, 0.0, 0.0, 0.0, 0.0, 0.0, 0.0, 0.0, 0.0, 0.0, 0.0, 0.0, 0.0, 0.0, 0.0, 0.0, 0.0, 0.0, 0.0, 0.0, 0.0, 0.0, 0.0, 0.0, 0.0, 0.0, 0.0, 0.0, 0.0, 0.0, 0.0, 0.0, 0.0, 0.0, 0.0, 0.0, 0.0, 0.0, 0.0, 0.0, 0.0, 0.0, 0.0, 0.0, 0.0, 0.0, 0.0, 0.0, 0.0, 0.0, 0.0, 0.0, 0.0, 0.0, 0.0, 0.0, 0.0, 0.0, 0.0, 0.0, 0.0, 0.0, 0.0, 0.0, 0.0, 0.0, 0.0, 0.0, 0.0, 0.0, 0.0, 0.0, 0.0, 0.0, 0.0, 0.0, 0.0, 0.0, 0.0, 0.0, 0.0, 0.0, 0.0, 0.0, 0.0, 0.0, 0.0, 0.0, 0.0, 0.0, 0.0, 0.0, 0.0, 0.0, 0.0, 0.0, 0.0, 0.0, 0.0, 0.0, 0.0, 0.0, 0.0, 0.0, 0.0, 0.0, 0.0, 0.0, 0.0, 0.0, 0.0, 0.0, 0.0, 0.0, 0.0, 0.0, 0.0, 0.0, 0.0, 0.0, 0.0, 0.0, 0.0, 0.0, 0.0, 0.0, 0.0, 0.0, 0.0, 0.0, 0.0, 0.0, 0.0, 0.0, 0.0, 0.0, 0.0, 0.0, 0.0, 0.0, 0.0, 0.0, 0.0, 0.0, 0.0, 0.0, 0.0, 0.0, 0.0, 0.0, 0.0, 0.0, 0.0, 0.0, 0.0, 0.0, 0.0, 0.0, 0.0, 0.0, 0.0, 0.0, 0.0, 0.0, 0.0, 0.0, 0.0, 0.0, 0.0, 0.0, 0.0, 0.0, 0.0, 0.0, 0.0, 0.0, 0.0, 0.0, 0.0, 0.0, 0.0, 0.0, 0.0, 0.0, 0.0, 0.0, 0.0, 0.0, 0.0, 0.0, 0.0, 0.0, 0.0, 0.0, 0.0, 0.0, 0.0, 0.0, 0.0, 0.0, 0.0, 0.0, 0.0, 0.0, 0.0, 0.0, 0.0, 0.0, 0.0, 0.0, 0.0, 0.0, 0.0, 0.0, 0.0, 0.0, 0.0, 0.0, 0.0, 0.0, 0.0, 0.0, 0.0, 0.0, 0.0, 0.0, 0.0, 0.0, 0.0, 0.0, 0.0, 0.0, 0.0, 0.0, 0.0, 0.0, 0.0, 0.0, 0.0, 0.0, 0.0, 0.0, 0.0, 0.0, 0.0, 0.0, 0.0, 0.0, 0.0, 0.0, 0.0, 0.0, 0.0, 0.0, 0.0, 0.0, 0.03116, 0.01402, 0.9797, 0.01296, 0.9856, 0.009212, 0.02216, 0.009968, 0.02216, 0.009968, 0.9856, 0.009212, 1.0, 0.0, 0.01168, 0.002102, 0.01168, 0.002102, 1.0, 0.0, 1.003, 0.0, 0.0054, 0.0009716, 0.0054, 0.0009716, 1.003, 0.0, 1.0, 0.0, 0.0, 0.0, 1.002, 0.9875, 0.03095, 0.9861, 0.02201, 0.9901, 1.001, 0.9911, 1.001, 0.9911, 0.02201, 0.9901, 0.01187, 0.9979, 0.9998, 0.9999, 0.9998, 0.9999, 0.01187, 0.9979, 0.005486, 0.999, 0.9999, 0.9999, 0.9999, 0.9999, 0.005486, 0.999, 0.0, 1.0, 1.0, 1.0, -0.004468, -0.003994, 1.002, 0.9875, 1.001, 0.9911, -0.003177, -0.00284, -0.003177, -0.00284, 1.001, 0.9911, 0.9998, 0.9999, 0.0, 0.0, 0.0, 0.0, 0.9998, 0.9999, 0.9999, 0.9999, -0.0006993, -0.0006993, -0.0006993, -0.0006993, 0.9999, 0.9999, 1.0, 1.0, 0.0, 0.0, 0.0, 0.0, 1.0, 0.0, 1.003, 0.0, 0.001237, 0.0, 0.001237, 0.0, 1.003, 0.0, 1.0, 0.0, 0.002677, 0.0, 0.002677, 0.0, 1.0, 0.0, 0.9856, 0.009212, -0.01768, -0.001227, -0.01768, -0.001227, 0.9856, 0.009212, 0.9797, 0.01296, -0.02486, -0.001726, -0.006627, -0.005923, 0.0, 0.0, 0.0, 0.0, -0.00523, -0.004675, 0.0, 0.0, 0.0, 0.0, 0.0, 0.0, 0.0, 0.0, 0.0, 0.0, 0.0, 0.0, 0.0, 0.0, 0.0, 0.0, 0.0, 0.0, 0.0, 0.0, 0.0, 0.0, 0.0, 0.0, 0.0, 0.0, 0.0, 0.0, 0.0, 0.0, 0.0, 0.0, 0.0, 0.0, 0.0, 0.0, 0.0, 0.0, 0.0, 0.0, 0.0, 0.0, 0.0, 0.0, 0.0, 0.0, 0.0, 0.0, 0.0, 0.0, 0.0, 0.0, 0.0, 0.0, 0.0, 0.0, 0.0, 0.0, 0.0, 0.0, 0.0, 0.0, 0.0, 0.0, -0.006627, -0.005923, 0.0, 0.0, 0.0, 0.0, -0.01583, -0.0049, -0.01583, -0.0049, 0.0, 0.0, 0.0, 0.0, -0.02591, -0.003779, 0.9699, 0.01922, 0.9817, 0.368, -0.02591, -0.003779, -0.03687, -0.00256, 0.9817, 0.368, 0.9925, 0.6887, -0.01583, -0.0049, -0.02591, -0.003779, 0.04606, 0.02072, 0.04606, 0.3681, 0.9817, 0.368, 0.9699, 0.01922, 0.04606, 0.3681, 0.9817, 0.368, 0.9854, 0.4769, 0.04606, 0.4766, -0.00523, -0.004675, 0.0, 0.0, 0.0, 0.0, -0.003719, -0.003324, -0.003719, -0.003324, 0.0, 0.0, 0.0, 0.0, 0.0, 0.0, 0.0, 0.0, 0.0, 0.0, 0.0, 0.0, -0.0008186, -0.0008186, -0.0008186, -0.0008186, 0.0, 0.0, 0.0, 0.0, 0.0, 0.0, 0.0, 0.0, -0.0291, -0.00202, -0.02069, -0.001437, 0.0, 0.0, 0.0, 0.0, -0.02069, -0.001437, 0.003133, 0.0, 0.0, 0.0, 0.0, 0.0, 0.003133, 0.0, 0.001448, 0.0, 0.0, 0.0, 0.0, 0.0, 0.001448, 0.0, 0.0, 0.0, 0.0, 0.0, 0.0, 0.0, 0.0, 0.0, 0.0, 0.0, 0.0, 0.0, 0.0, 0.0, 0.0, 0.0, 0.0, 0.0, 0.0, 0.0, 0.0, 0.0, 0.0, 0.0, 0.0, 0.0, 0.0, 0.0, 0.0, 0.0, 0.0, 0.0, 0.0, 0.0, 0.0, 0.0, 0.0, 0.0, 0.0, 0.0, 0.0, 0.0, 0.0, 0.0, 0.0, 0.0, 0.0, 0.0, 0.0, 0.0, 0.0, 0.0, 0.0, 0.0, 0.0, 0.0, 0.0, 0.0, 0.0, 0.0, 0.0, 0.0, 0.0, 0.0, 0.0, 0.0, 0.0, 0.0, 0.0, 0.0, 0.0, 0.0, 0.0, 0.0, 0.0, 0.0, 0.0, 0.0, 0.0, 0.0, 0.0, 0.0, 0.0, 0.0, 0.0, 0.0, 0.0, 0.0, 0.0, 0.0, 0.0, 0.0, 0.0, 0.0, 0.0, 0.0, 0.0, 0.0, 0.0, 0.0, 0.0, 0.0, 0.0, 0.0, 0.0, 0.0, 0.0, 0.0, 0.0, 0.0, 0.0, 0.0, 0.0, 0.0, 0.0, 0.0, 0.0, 0.0, 0.0, 0.0, 0.0, 0.0, 0.0, 0.0, 0.0, 0.0, 0.0, 0.0, 0.0, 0.0, 0.0, 0.0, 0.0, 0.0, 0.0, 0.0, 0.0, 0.0, 0.0, 0.0, 0.0, 0.0, 0.0, 0.0, 0.0, 0.0, 0.0, 0.0, 0.0, 0.0, 0.0, 0.0, 0.0, 0.0, 0.0, 0.0, 0.0, 0.0, 0.0, 0.0, 0.0, 0.0, 0.0, 0.0, 0.0, 0.0, 0.0, 0.0, 0.0, 0.0, 0.0, 0.0, 0.0, 0.0, 0.0, 0.0, 0.0, 0.0, 0.0, 0.0, 0.0, 0.0, 0.0, 0.0, 0.0, 0.0, 0.0, 0.0, 0.0, 0.0, 0.0, 0.0, 0.0, 0.0, 0.0, 0.0, 0.0, 0.0, 0.0, 0.0, 0.0, 0.0, 0.0, 0.0, 0.0, 0.0, 0.0, 0.0, 0.0, 0.0, 0.0, 0.0, 0.0, 0.0, 0.0, 0.0, 0.0, 0.0, 0.0, 0.0, 0.0, 0.0, 0.0, 0.0, 0.0, 0.0, 0.0, 0.0, 0.0, 0.0, 0.0, 0.0, 0.0, 0.0, 0.0, 0.0, 0.0, 0.0, 0.0, 0.0, 0.0, 0.0, 0.0, 0.0, 0.0, 0.0, 0.0, 0.0, 0.0, 0.0, 0.0, 0.0, 0.0, 0.0, 0.0, 0.0, 0.0, 0.0, 0.0, 0.0, 0.0, 0.0, 0.0, 0.0, 0.0, 0.0, 0.0, 0.0, 0.0, 0.0, 0.0, 0.0, 0.0, 0.0, 0.0, 0.0, 0.0, 0.0, 0.0, 0.0, 0.0, 0.0, 0.0, 0.0, 0.0, 0.0, 0.0, 0.0, 0.0, 0.0, 0.0, 0.0, 0.0, 0.0, 0.0, 0.0, 0.0, 0.0, 0.0, 0.0, 0.0, 0.0, 0.0, 0.0, 0.0, 0.0, 0.0, 0.0, 0.0, 0.0, 0.0, 0.0, 0.0, 0.0, 0.0, 0.0, 0.0, 0.0, 0.0, 0.0, 0.0, 0.0, 0.0, 0.0, 0.0, 0.0, 1.0, 0.0, 1.003, 0.0, 0.006321, 0.001137, 0.006321, 0.001137, 1.003, 0.0, 1.0, 0.0, 0.01368, 0.00246, 0.01368, 0.00246, 1.0, 0.0, 0.9831, 0.01078, 0.02593, 0.01167, 0.02593, 0.01167, 0.9831, 0.01078, 0.9763, 0.01517, 0.03647, 0.01641, 1.0, 1.0, 0.0, 1.0, 0.006421, 0.9989, 0.9999, 0.9999, 0.9999, 0.9999, 0.006421, 0.9989, 0.01389, 0.9976, 0.9998, 0.9998, 0.9998, 0.9998, 0.01389, 0.9976, 0.02576, 0.9884, 1.001, 0.9896, 1.001, 0.9896, 0.02576, 0.9884, 0.03623, 0.9837, 1.002, 0.9854, 0.0, 0.0, 1.0, 1.0, 0.9999, 0.9999, -0.0008186, -0.0008186, -0.0008186, -0.0008186, 0.9999, 0.9999, 0.9998, 0.9998, 0.0, 0.0, 0.0, 0.0, 0.9998, 0.9998, 1.001, 0.9896, -0.003719, -0.003324, -0.003719, -0.003324, 1.001, 0.9896, 1.002, 0.9854, -0.00523, -0.004675, -0.0291, -0.00202, 0.9763, 0.01517, 0.9831, 0.01078, -0.02069, -0.001437, -0.02069, -0.001437, 0.9831, 0.01078, 1.0, 0.0, 0.003133, 0.0, 0.003133, 0.0, 1.0, 0.0, 1.003, 0.0, 0.001448, 0.0, 0.001448, 0.0, 1.003, 0.0, 1.0, 0.0, 0.0, 0.0, 0.0, 0.0, 0.0, 0.0, 0.0, 0.0, 0.0, 0.0, 0.04606, 0.6877, 0.9925, 0.6887, 1.002, 0.9815, 0.04606, 0.9793, 0.9925, 0.6887, -0.0131, -0.005203, -0.006627, -0.005923, 1.002, 0.9815, -0.03055, -0.003263, -0.03687, -0.00256, 0.0, 0.0, 0.0, 0.0, 0.0, 0.0, 0.0, 0.0, 0.0, 0.0, 0.0, 0.0, 0.0, 0.0, 0.0, 0.0, 0.0, 0.0, 0.0, 0.0, 0.0, 0.0, 0.0, 0.0, 0.0, 0.0, 0.0, 0.0, 0.0, 0.0, 0.0, 0.0, 0.0, 0.0, 0.0, 0.0, 0.0, 0.0, 0.0, 0.0, 0.0, 0.0, 0.0, 0.0, 0.0, 0.0, 0.0, 0.0, 0.0, 0.0, 0.0, 0.0, 0.0, 0.0, 0.0, 0.0, -0.03687, -0.00256, -0.0291, -0.00202, 0.9763, 0.01517, 0.9699, 0.01922, 0.0, 0.0, 0.0, 0.0, 0.0, 0.0, 0.0, 0.0, 0.0, 0.0, 0.0, 0.0, 0.0, 0.0, 0.0, 0.0, 0.0, 0.0, 0.0, 0.0, 0.0, 0.0, 0.0, 0.0, 0.0, 0.0, 0.0, 0.0, 0.0, 0.0, 0.0, 0.0, 0.0, 0.0, 0.0, 0.0, 0.0, 0.0, 0.0, 0.0, 0.0, 0.0, 0.0, 0.0, 0.0, 0.0, 0.0, 0.0, 0.0, 0.0, 0.0, 0.0, 0.0, 0.0, 0.0, 0.0, 0.9699, 0.01922, 0.9763, 0.01517, 0.03647, 0.01641, 0.04606, 0.02072, 1.0, 1.0, 1.0, 1.0, 0.0, 1.0, 0.0, 1.0, -0.006627, -0.005923, 0.0, 0.0, 0.0, 0.0, -0.004468, -0.003994, 0.0, 0.0, 0.0, 0.0, 1.0, 0.0, 1.0, 0.0, 0.0, 0.0, 0.0, 0.0, 0.0, 0.0, 0.0, 0.0, 0.0, 0.0, -0.03687, -0.00256, -0.02486, -0.001726, 0.0, 0.0, 0.04606, 0.02072, 0.04606, 0.9793, 1.002, 0.9815, 0.9699, 0.01922, 0.9699, 0.01922, 1.002, 0.9815, -0.006627, -0.005923, -0.03687, -0.00256, -0.006627, -0.005923, 0.0, 0.0, 0.0, 0.0, -0.03687, -0.00256, 0.0, 0.0, 0.0, 0.0, 0.0, 0.0, 0.0, 0.0, 0.0, 0.0, 0.0, 0.0, 0.0, 0.0, 0.0, 0.0, 0.0, 0.0, 0.0, 0.0, 0.0, 0.0, 0.0, 0.0, 0.0, 0.0, 0.0, 0.0, 0.0, 0.0, 0.0, 0.0, 0.0, 0.0, 0.0, 0.0, 0.0, 0.0, 0.0, 0.0, 0.0, 0.0, 0.0, 0.0, 0.0, 0.0, 1.0, 0.0, 1.0, 0.0, 0.0, 0.0, 0.0, 0.0, 0.0, 0.0, 0.0, 0.0, 0.0, 0.0, 0.0, 0.0, 0.0, 0.0, 0.0, 0.0, 0.0, 0.0, 0.0, 0.0, 0.0, 0.0, 0.0, 0.0, 0.0, 0.0, 0.0, 0.0, 0.0, 0.0, 0.0, 0.0, 0.0, 0.0, 0.0, 0.0, 0.0, 0.0, 0.0, 0.0, 0.0, 0.0, 0.0, 0.0, 0.0, 0.0, 0.0, 0.0, 0.0, 0.0, 0.0, 0.0, 0.0, 0.0, 0.0, 0.0, 0.0, 0.0, 0.0, 0.0, 0.0, 0.0, 0.0, 0.0, 0.0, 0.0, 0.0, 0.0, 0.0, 0.0, 0.0, 0.0, 0.0, 0.0, 0.0, 0.0, 0.0, 0.0, 0.0, 0.0, 1.0, 1.0, 1.0, 1.0, 0.0, 0.0, 0.0, 0.0, -0.0291, -0.00202, -0.03687, -0.00256, 0.0, 0.0, 0.0, 0.0, 0.0, 0.0, 0.0, 0.0, 0.0, 0.0, 0.0, 0.0, 0.0, 0.0, 0.0, 0.0, 0.0, 0.0, 0.0, 0.0, 0.0, 0.0, 0.0, 0.0, 0.0, 0.0, 0.0, 0.0, 0.0, 0.0, 0.0, 0.0, 0.0, 0.0, 0.0, 0.0, 0.0, 0.0, 0.0, 0.0, 1.002, 0.9815, 1.002, 0.9854, -0.00523, -0.004675, -0.006627, -0.005923, 0.0, 0.0, 0.0, 0.0, 0.0, 0.0, 0.0, 0.0, 0.9699, 0.01922, 0.04606, 0.02072, 0.03116, 0.01402, 0.9797, 0.01296, 0.0, 0.0, 0.0, 0.0, 0.0, 0.0, 0.0, 0.0, 0.04606, 0.9793, 1.002, 0.9815, 1.002, 0.9875, 0.03095, 0.9861, 0.0, 0.0, 0.0, 0.0, 0.0, 0.0, 0.0, 0.0, 1.002, 0.9815, -0.006627, -0.005923, -0.004468, -0.003994, 1.002, 0.9875, 0.04606, 0.9793, 0.03623, 0.9837, 1.002, 0.9854, 1.002, 0.9815, 0.0, 0.0, 0.0, 0.0, 0.0, 0.0, 0.0, 0.0, 0.0, 0.0, 0.0, 0.0, 0.0, 0.0, 0.0, 0.0, 0.0, 0.0, 0.0, 0.0, 0.0, 0.0, 0.0, 0.0, 0.0, 0.0, 0.0, 0.0, 0.0, 0.0, 0.0, 0.0, -0.03687, -0.00256, 0.9699, 0.01922, 0.9797, 0.01296, -0.02486, -0.001726, 0.0, 0.0, -0.0006993, -0.0006993, 0.0, 0.0, 0.0, 0.0, -0.0006993, -0.0006993, 0.0, 0.0, 0.0, 0.0, 0.0, 0.0, 0.0, 0.0, -0.003177, -0.00284, 0.0, 0.0, 0.0, 0.0, -0.003177, -0.00284, -0.004468, -0.003994, 0.0, 0.0, 0.0, 0.0, 0.0, 0.0, 0.0, 0.0, 0.001237, 0.0, 0.0, 0.0, 0.0, 0.0, 0.0, 0.0, 0.002677, 0.0, 0.001237, 0.0, 0.0, 0.0, 0.0, 0.0, -0.01768, -0.001227, 0.002677, 0.0, 0.0, 0.0, 0.0, 0.0, -0.02486, -0.001726, -0.01768, -0.001227, 0.0, 0.0, 0.0, 0.0, 0.0, 0.0, 0.0, 0.0, 0.0, 0.0, 0.0, 0.0, 0.0, 0.0, 0.0, 0.0, 0.0, 0.0, 0.0, 0.0, 0.0, 0.0, 0.0, 0.0, 0.0, 0.0, 0.0, 0.0, 0.0, 0.0, 0.0, 0.0, 0.0, 0.0, 0.0, 0.0, 0.0, 0.0, 0.0, 0.0, 0.0, 0.0, 0.0, 0.0, 0.0, 0.0, 0.0, 0.0, 0.0, 0.0, 0.0, 0.0, 0.0, 0.0, 0.0, 0.0, 0.0, 0.0, 0.0, 0.0, 0.0, 0.0, 0.0, 0.0, 0.0, 0.0, 0.0, 0.0, 0.0, 0.0, 0.0, 0.0, 0.0, 0.0, 0.0, 0.0, 0.0, 0.0, 0.0, 0.0, 0.0, 0.0, 0.0, 0.0, 0.0, 0.0, 0.0, 0.0, 0.0, 0.0, 0.0, 0.0, 0.0, 0.0, 0.0, 0.0, 0.0, 0.0, 0.0, 0.0, 0.0, 0.0, 0.0, 0.0, 0.0, 0.0, 0.0, 0.0, 0.0, 0.0, 0.0, 0.0, 0.0, 0.0, 0.0, 0.0, 0.0, 0.0, 0.0, 0.0, 0.0, 0.0, 0.0, 0.0, 0.0, 0.0, 0.0, 0.0, 0.0, 0.0, 0.0, 0.0, 0.0, 0.0, 0.0, 0.0, 0.0, 0.0, 0.0, 0.0, 0.0, 0.0, 0.0, 0.0, 0.0, 0.0, 0.0, 0.0, 0.0, 0.0, 0.0, 0.0, 0.0, 0.0, 0.0, 0.0, 0.0, 0.0, 0.0, 0.0, 0.0, 0.0, 0.0, 0.0, 0.0, 0.0, 0.0, 0.0, 0.0, 0.0, 0.0, 0.0, 0.0, 0.0, 0.0, 0.0, 0.0, 0.0, 0.0, 0.0, 0.0, 0.0, 0.0, 0.0, 0.0, 0.0, 0.0, 0.0, 0.0, 0.0, 0.0, 0.0, 0.0, 0.0, 0.0, 0.0, 0.0, 0.0, 0.0, 0.0, 0.0, 0.0, 0.0, 0.0, 0.0, 0.0, 0.0, 0.0, 0.0, 0.0, 0.0, 0.0, 0.0, 0.0, 0.0, 0.0, 0.0, 0.0, 0.0, 0.0, 0.0, 0.0, 0.0, 0.0, 0.0, 0.0, 0.0, 0.0, 0.0, 0.0, 0.0, 0.0, 0.0, 0.0, 0.0, 0.0, 0.0, 0.0, 0.0, 0.0, 0.0, 0.0, 0.0, 0.0, 0.0, 0.0, 0.0, 0.0, 0.0, 0.0, 0.0, 0.0, 0.0, 0.0, 0.0, 0.0, 0.0, 0.0, 0.0, 0.0, 0.0, 0.0, 0.0, 0.0, 0.0, 0.0, 0.0, 0.0, 0.0, 0.0, 0.0, 0.0, 0.0, 0.0, 0.0, 0.0, 0.0, 0.0, 0.0, 0.0, 0.0, 0.0, 0.0, 0.0, 0.0, 0.0, 0.0, 0.0, 0.0, 0.0, 0.0, 0.0, 0.0, 0.0, 0.0, 0.0, 0.0, 0.0, 0.0, 0.0, 0.0, 0.0, 0.0, 0.0, 0.0, 0.0, 0.0, 0.0, 0.0, 0.0, 0.0, 0.0, 0.0, 0.0, 0.0, 0.0, 0.0, 0.0, 0.0, 0.0, 0.03116, 0.01402, 0.02216, 0.009968, 0.9856, 0.009212, 0.9797, 0.01296, 0.02216, 0.009968, 0.01168, 0.002102, 1.0, 0.0, 0.9856, 0.009212, 0.01168, 0.002102, 0.0054, 0.0009716, 1.003, 0.0, 1.0, 0.0, 0.0054, 0.0009716, 0.0, 0.0, 1.0, 0.0, 1.003, 0.0, 1.002, 0.9875, 1.001, 0.9911, 0.02201, 0.9901, 0.03095, 0.9861, 1.001, 0.9911, 0.9998, 0.9999, 0.01187, 0.9979, 0.02201, 0.9901, 0.9998, 0.9999, 0.9999, 0.9999, 0.005486, 0.999, 0.01187, 0.9979, 0.9999, 0.9999, 1.0, 1.0, 0.0, 1.0, 0.005486, 0.999, -0.004468, -0.003994, -0.003177, -0.00284, 1.001, 0.9911, 1.002, 0.9875, -0.003177, -0.00284, 0.0, 0.0, 0.9998, 0.9999, 1.001, 0.9911, 0.0, 0.0, -0.0006993, -0.0006993, 0.9999, 0.9999, 0.9998, 0.9999, -0.0006993, -0.0006993, 0.0, 0.0, 1.0, 1.0, 0.9999, 0.9999, 0.0, 0.0, 0.001237, 0.0, 1.003, 0.0, 1.0, 0.0, 0.001237, 0.0, 0.002677, 0.0, 1.0, 0.0, 1.003, 0.0, 0.002677, 0.0, -0.01768, -0.001227, 0.9856, 0.009212, 1.0, 0.0, -0.01768, -0.001227, -0.02486, -0.001726, 0.9797, 0.01296, 0.9856, 0.009212, -0.006627, -0.005923, -0.00523, -0.004675, 0.0, 0.0, 0.0, 0.0, 0.0, 0.0, 0.0, 0.0, 0.0, 0.0, 0.0, 0.0, 0.0, 0.0, 0.0, 0.0, 0.0, 0.0, 0.0, 0.0, 0.0, 0.0, 0.0, 0.0, 0.0, 0.0, 0.0, 0.0, 0.0, 0.0, 0.0, 0.0, 0.0, 0.0, 0.0, 0.0, 0.0, 0.0, 0.0, 0.0, 0.0, 0.0, 0.0, 0.0, -0.006627, -0.005923, -0.0131, -0.005203, 0.0, 0.0, 0.0, 0.0, -0.03687, -0.00256, -0.03055, -0.003263, -0.001751, -0.0001871, 0.9817, 0.368, 0.9699, 0.01922, 0.04606, 0.02072, 0.9699, 0.01922, 0.9817, 0.368, 0.04606, 0.3681, 0.04606, 0.5831, 0.989, 0.5838, 0.9925, 0.6887, 0.04606, 0.6877, -0.00523, -0.004675, -0.003719, -0.003324, 0.0, 0.0, 0.0, 0.0, -0.003719, -0.003324, 0.0, 0.0, 0.0, 0.0, 0.0, 0.0, 0.0, 0.0, -0.0008186, -0.0008186, 0.0, 0.0, 0.0, 0.0, -0.0008186, -0.0008186, 0.0, 0.0, 0.0, 0.0, 0.0, 0.0, 0.0, 0.0, 0.0, 0.0, -0.02069, -0.001437, -0.0291, -0.00202, 0.0, 0.0, 0.0, 0.0, 0.003133, 0.0, -0.02069, -0.001437, 0.0, 0.0, 0.0, 0.0, 0.001448, 0.0, 0.003133, 0.0, 0.0, 0.0, 0.0, 0.0, 0.0, 0.0, 0.001448, 0.0, 0.0, 0.0, 0.0, 0.0, 0.0, 0.0, 0.0, 0.0, 0.0, 0.0, 0.0, 0.0, 0.0, 0.0, 0.0, 0.0, 0.0, 0.0, 0.0, 0.0, 0.0, 0.0, 0.0, 0.0, 0.0, 0.0, 0.0, 0.0, 0.0, 0.0, 0.0, 0.0, 0.0, 0.0, 0.0, 0.0, 0.0, 0.0, 0.0, 0.0, 0.0, 0.0, 0.0, 0.0, 0.0, 0.0, 0.0, 0.0, 0.0, 0.0, 0.0, 0.0, 0.0, 0.0, 0.0, 0.0, 0.0, 0.0, 0.0, 0.0, 0.0, 0.0, 0.0, 0.0, 0.0, 0.0, 0.0, 0.0, 0.0, 0.0, 0.0, 0.0, 0.0, 0.0, 0.0, 0.0, 0.0, 0.0, 0.0, 0.0, 0.0, 0.0, 0.0, 0.0, 0.0, 0.0, 0.0, 0.0, 0.0, 0.0, 0.0, 0.0, 0.0, 0.0, 0.0, 0.0, 0.0, 0.0, 0.0, 0.0, 0.0, 0.0, 0.0, 0.0, 0.0, 0.0, 0.0, 0.0, 0.0, 0.0, 0.0, 0.0, 0.0, 0.0, 0.0, 0.0, 0.0, 0.0, 0.0, 0.0, 0.0, 0.0, 0.0, 0.0, 0.0, 0.0, 0.0, 0.0, 0.0, 0.0, 0.0, 0.0, 0.0, 0.0, 0.0, 0.0, 0.0, 0.0, 0.0, 0.0, 0.0, 0.0, 0.0, 0.0, 0.0, 0.0, 0.0, 0.0, 0.0, 0.0, 0.0, 0.0, 0.0, 0.0, 0.0, 0.0, 0.0, 0.0, 0.0, 0.0, 0.0, 0.0, 0.0, 0.0, 0.0, 0.0, 0.0, 0.0, 0.0, 0.0, 0.0, 0.0, 0.0, 0.0, 0.0, 0.0, 0.0, 0.0, 0.0, 0.0, 0.0, 0.0, 0.0, 0.0, 0.0, 0.0, 0.0, 0.0, 0.0, 0.0, 0.0, 0.0, 0.0, 0.0, 0.0, 0.0, 0.0, 0.0, 0.0, 0.0, 0.0, 0.0, 0.0, 0.0, 0.0, 0.0, 0.0, 0.0, 0.0, 0.0, 0.0, 0.0, 0.0, 0.0, 0.0, 0.0, 0.0, 0.0, 0.0, 0.0, 0.0, 0.0, 0.0, 0.0, 0.0, 0.0, 0.0, 0.0, 0.0, 0.0, 0.0, 0.0, 0.0, 0.0, 0.0, 0.0, 0.0, 0.0, 0.0, 0.0, 0.0, 0.0, 0.0, 0.0, 0.0, 0.0, 0.0, 0.0, 0.0, 0.0, 0.0, 0.0, 0.0, 0.0, 0.0, 0.0, 0.0, 0.0, 0.0, 0.0, 0.0, 0.0, 0.0, 0.0, 0.0, 0.0, 0.0, 0.0, 0.0, 0.0, 0.0, 0.0, 0.0, 0.0, 0.0, 0.0, 0.0, 0.0, 0.0, 0.0, 0.0, 0.0, 0.0, 0.0, 0.0, 0.0, 0.0, 0.0, 0.0, 0.0, 0.0, 0.0, 0.0, 0.0, 0.0, 0.0, 0.0, 0.0, 0.0, 0.0, 0.0, 0.0, 0.0, 0.0, 0.0, 0.0, 0.0, 0.0, 0.0, 0.0, 0.0, 0.0, 0.0, 0.0, 0.0, 0.0, 0.0, 0.0, 0.0, 0.0, 0.0, 0.0, 0.006321, 0.001137, 1.003, 0.0, 1.0, 0.0, 0.006321, 0.001137, 0.01368, 0.00246, 1.0, 0.0, 1.003, 0.0, 0.01368, 0.00246, 0.02593, 0.01167, 0.9831, 0.01078, 1.0, 0.0, 0.02593, 0.01167, 0.03647, 0.01641, 0.9763, 0.01517, 0.9831, 0.01078, 1.0, 1.0, 0.9999, 0.9999, 0.006421, 0.9989, 0.0, 1.0, 0.9999, 0.9999, 0.9998, 0.9998, 0.01389, 0.9976, 0.006421, 0.9989, 0.9998, 0.9998, 1.001, 0.9896, 0.02576, 0.9884, 0.01389, 0.9976, 1.001, 0.9896, 1.002, 0.9854, 0.03623, 0.9837, 0.02576, 0.9884, 0.0, 0.0, -0.0008186, -0.0008186, 0.9999, 0.9999, 1.0, 1.0, -0.0008186, -0.0008186, 0.0, 0.0, 0.9998, 0.9998, 0.9999, 0.9999, 0.0, 0.0, -0.003719, -0.003324, 1.001, 0.9896, 0.9998, 0.9998, -0.003719, -0.003324, -0.00523, -0.004675, 1.002, 0.9854, 1.001, 0.9896, -0.0291, -0.00202, -0.02069, -0.001437, 0.9831, 0.01078, 0.9763, 0.01517, -0.02069, -0.001437, 0.003133, 0.0, 1.0, 0.0, 0.9831, 0.01078, 0.003133, 0.0, 0.001448, 0.0, 1.003, 0.0, 1.0, 0.0, 0.001448, 0.0, 0.0, 0.0, 1.0, 0.0, 1.003, 0.0, 0.0, 0.0, 0.0, 0.0, 0.0, 0.0, 0.0, 0.0, 0.04606, 0.4766, 0.9854, 0.4769, 0.989, 0.5838, 0.04606, 0.5831, 0.0, 0.0, 0.0, 0.0, 0.0, 0.0, 0.0, 0.0, 0.0, 0.0, 0.0, 0.0, 0.0, 0.0, 0.0, 0.0, 0.0, 0.0, 0.0, 0.0, 0.0, 0.0, 0.0, 0.0, 0.0, 0.0, 0.0, 0.0, 0.0, 0.0, 0.0, 0.0, 0.0, 0.0, 0.0, 0.0, 0.0, 0.0, 0.0, 0.0, 0.0, 0.0, 0.0, 0.0, 0.0, 0.0, 0.0, 0.0, 0.0, 0.0, 0.0, 0.0, 0.0, 0.0, 0.0, 0.0, 0.0, 0.0, 0.0, 0.0, 0.0, 0.0, 0.0, 0.0, 0.0, 0.0, 0.0, 0.0, -0.0131, -0.005203, 0.0, 0.0, 0.0, 0.0, 0.0, 0.0, 0.0, 0.0, -0.0131, -0.005203, 0.9925, 0.6887, 0.0, 0.0, 0.0, 0.0, 0.0, 0.0, -0.0131, -0.005203, 0.0, 0.0, 0.9925, 0.6887, 0.0, 0.0, 0.9925, 0.6887, 0.989, 0.5838, 0.0, 0.0, 0.0, 0.0, 0.989, 0.5838, 0.0, 0.0, 0.989, 0.5838, 0.9854, 0.4769, 0.0, 0.0, 0.0, 0.0, 0.9854, 0.4769, 0.0, 0.0, 0.9854, 0.4769, 0.9817, 0.368, 0.0, 0.0, 0.0, 0.0, 0.9817, 0.368, 0.0, 0.0, 0.9817, 0.368, -0.001751, -0.0001871, 0.0, 0.0, 0.0, 0.0, -0.001751, -0.0001871, 0.0, 0.0, 0.0, 0.0, 0.0, 0.0, -0.001751, -0.0001871, -0.001751, -0.0001871, -0.03055, -0.003263, 0.0, 0.0, 0.0, 0.0, -0.03055, -0.003263, 0.0, 0.0, -0.03055, -0.003263, 0.0, 0.0, 0.0, 0.0, 0.0, 0.0, 0.0, 0.0, 0.0, 0.0, 0.0, 0.0, 0.0, 0.0, 0.0, 0.0, 0.0, 0.0, 0.0, 0.0, 0.0, 0.0, 0.0, 0.0, 0.0, 0.0, 0.0, 0.0, 0.0, 0.0, 0.0, 0.0, 0.0, 0.0, 0.0, 0.0, 0.0, 0.0, 0.0, 0.0, 0.0, 0.0, 0.0, 0.0, 0.0, 0.0, 0.0, 0.0, 0.0, 0.0, 0.0, 0.0, 0.0, 0.0, 0.0, 0.0, 0.0, 0.0, 0.0, 0.0, 0.0, 0.0, 0.0, 0.0])
me_circle_005.update()

# ---- objects
ob_light = bpy.data.objects.new('Light', light_light)
ob_camera = bpy.data.objects.new('Camera', cam_camera)
ob_empty = bpy.data.objects.new('Empty', None)
ob_empty_001 = bpy.data.objects.new('Empty.001', None)
ob_circle_001 = bpy.data.objects.new('Circle.001', me_circle_005)

# ---- transforms, parenting, visibility, modifiers, constraints
ob_light.location = (-1.84, 2.172, 2.601)
ob_light.rotation_euler = (0.6503, 0.05522, 1.866)
ob_light.scale = (0.9989, 0.9831, 0.9832)
ob_light.lock_rotations_4d = False
ob_light.empty_display_type = 'ARROWS'
ob_light.color = (0.0, 0.0, 0.0, 0.0)
ob_light.lineart.crease_threshold = 0.0
ob_camera.location = (7.135, -6.929, 4.92)
ob_camera.rotation_euler = (1.109, 0.0, 0.8149)
ob_camera.scale = (0.992, 0.9841, 0.9892)
ob_camera.lock_rotations_4d = False
ob_camera.empty_display_type = 'ARROWS'
ob_camera.color = (0.0, 0.0, 0.0, 0.0)
ob_camera.display_type = 'WIRE'
ob_camera.lineart.crease_threshold = 0.0
ob_empty.location = (-0.09383, 0.0005671, 0.0492)
ob_empty.rotation_euler = (1.571, -0.0, -0.0)
ob_empty.empty_display_type = 'IMAGE'
ob_empty.empty_display_size = 4.912
ob_empty.empty_image_depth = 'BACK'
ob_empty.show_empty_image_perspective = False
ob_empty.empty_image_side = 'FRONT'
ob_empty_001.location = (-0.1761, 0.0005671, 0.4481)
ob_empty_001.rotation_euler = (1.571, -0.0, -0.0)
ob_empty_001.empty_display_type = 'IMAGE'
ob_empty_001.empty_display_size = 5.002
ob_empty_001.empty_image_depth = 'BACK'
ob_empty_001.show_empty_image_perspective = False
ob_empty_001.empty_image_side = 'FRONT'
ob_circle_001.location = (-1.235, -0.00421, -0.3785)
ob_circle_001.rotation_euler = (1.571, 0.0, 0.0)
ob_circle_001.scale = (0.4387, 0.4387, 0.4387)

# ---- collection membership
col_collection.objects.link(ob_light)
col_collection.objects.link(ob_camera)
col_collection.objects.link(ob_empty)
col_collection.objects.link(ob_empty_001)
col_collection.objects.link(ob_circle_001)

# ---- scene / render settings (as saved in the file)
scene.camera = ob_camera
scene.frame_start = 1; scene.frame_end = 250; scene.frame_set(1)
scene.render.engine = 'BLENDER_EEVEE_NEXT'
bpy.context.view_layer.update()
